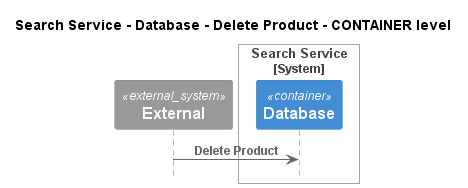

The diagram above was rendered by PlantUML. Its source (embedded in the PNG):
@startuml
!pragma layout smetana
!include ..\..\..\..\..\..\.c4s\C4_Sequence.puml

title Search Service - Database - Delete Product - CONTAINER level

System_Ext(C4InterFlow.SoftwareSystems.ExternalSystem, "External", "")

System_Boundary(ECommercePlatform.SoftwareSystems.SearchService, "Search Service")
    Container(ECommercePlatform.SoftwareSystems.SearchService.Containers.Database, "Database", "", "")
Boundary_End()

Rel(C4InterFlow.SoftwareSystems.ExternalSystem, ECommercePlatform.SoftwareSystems.SearchService.Containers.Database, "Delete Product")


@enduml